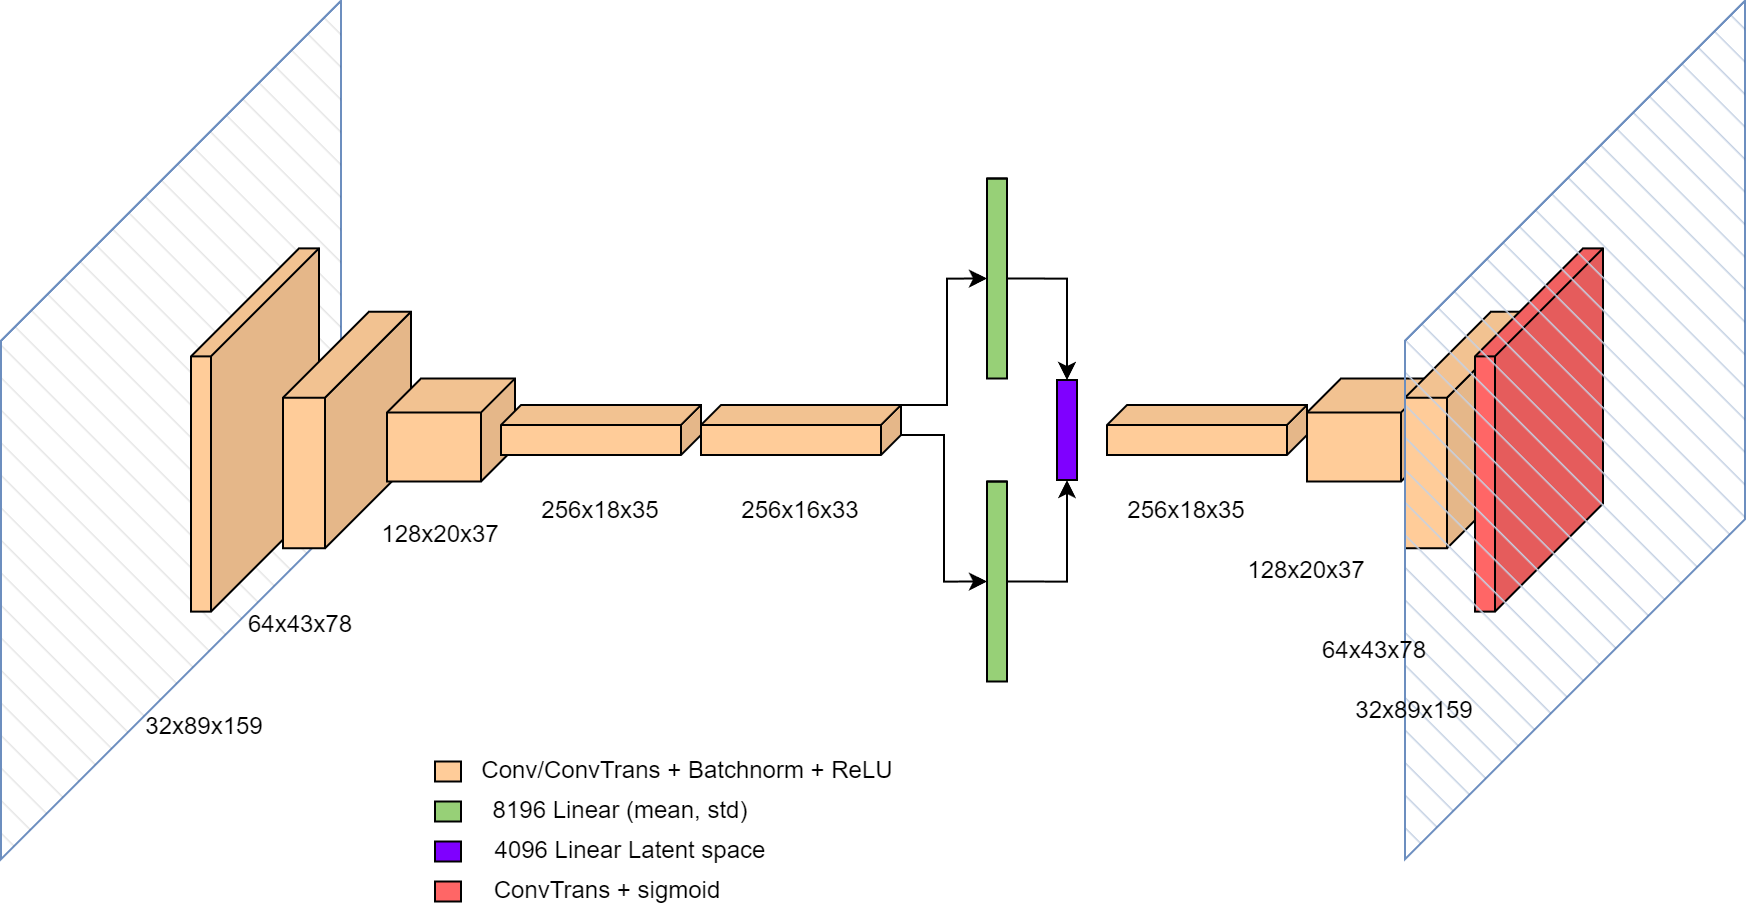

The diagram above was exported from draw.io. Its source (the exported page's mxGraphModel, read from the mxfile embedded in the PNG):
<mxGraphModel dx="1644" dy="464" grid="1" gridSize="10" guides="1" tooltips="1" connect="1" arrows="1" fold="1" page="1" pageScale="1" pageWidth="850" pageHeight="1100" math="0" shadow="0">
  <root>
    <mxCell id="0" />
    <mxCell id="1" parent="0" />
    <mxCell id="AMXurMjXIqny24U2sw_7-10" value="" style="shape=cube;whiteSpace=wrap;html=1;boundedLbl=1;backgroundOutline=1;darkOpacity=0.05;darkOpacity2=0.1;flipH=1;fillColor=default;size=170;strokeColor=#6c8ebf;fillStyle=hatch;" vertex="1" parent="1">
      <mxGeometry x="-103" y="117.92" width="170" height="429.16" as="geometry" />
    </mxCell>
    <mxCell id="AMXurMjXIqny24U2sw_7-9" value="" style="shape=cube;whiteSpace=wrap;html=1;boundedLbl=1;backgroundOutline=1;darkOpacity=0.05;darkOpacity2=0.1;flipH=1;fillColor=#FFCC99;size=54;" vertex="1" parent="1">
      <mxGeometry x="-8" y="241.69" width="64" height="181.62" as="geometry" />
    </mxCell>
    <mxCell id="AMXurMjXIqny24U2sw_7-8" value="" style="shape=cube;whiteSpace=wrap;html=1;boundedLbl=1;backgroundOutline=1;darkOpacity=0.05;darkOpacity2=0.1;flipH=1;fillColor=#FFCC99;size=43;" vertex="1" parent="1">
      <mxGeometry x="38" y="273.37" width="64" height="118.25" as="geometry" />
    </mxCell>
    <mxCell id="AMXurMjXIqny24U2sw_7-4" value="" style="shape=cube;whiteSpace=wrap;html=1;boundedLbl=1;backgroundOutline=1;darkOpacity=0.05;darkOpacity2=0.1;flipH=1;fillColor=#FFCC99;size=17;" vertex="1" parent="1">
      <mxGeometry x="90" y="306.75" width="64" height="51.5" as="geometry" />
    </mxCell>
    <mxCell id="AMXurMjXIqny24U2sw_7-7" value="" style="shape=cube;whiteSpace=wrap;html=1;boundedLbl=1;backgroundOutline=1;darkOpacity=0.05;darkOpacity2=0.1;flipH=1;fillColor=#FFCC99;size=10;" vertex="1" parent="1">
      <mxGeometry x="147" y="320" width="100" height="25" as="geometry" />
    </mxCell>
    <mxCell id="AMXurMjXIqny24U2sw_7-1" value="" style="shape=cube;whiteSpace=wrap;html=1;boundedLbl=1;backgroundOutline=1;darkOpacity=0.05;darkOpacity2=0.1;flipH=1;fillColor=#FFCC99;size=10;" vertex="1" parent="1">
      <mxGeometry x="247" y="320" width="100" height="25" as="geometry" />
    </mxCell>
    <mxCell id="AMXurMjXIqny24U2sw_7-11" value="" style="shape=cube;whiteSpace=wrap;html=1;boundedLbl=1;backgroundOutline=1;darkOpacity=0.05;darkOpacity2=0.1;size=0;fillColor=#97D077;" vertex="1" parent="1">
      <mxGeometry x="390" y="358.25" width="10" height="100" as="geometry" />
    </mxCell>
    <mxCell id="AMXurMjXIqny24U2sw_7-13" value="" style="shape=cube;whiteSpace=wrap;html=1;boundedLbl=1;backgroundOutline=1;darkOpacity=0.05;darkOpacity2=0.1;size=0;fillColor=#97D077;" vertex="1" parent="1">
      <mxGeometry x="390" y="206.75" width="10" height="100" as="geometry" />
    </mxCell>
    <mxCell id="AMXurMjXIqny24U2sw_7-14" value="" style="shape=cube;whiteSpace=wrap;html=1;boundedLbl=1;backgroundOutline=1;darkOpacity=0.05;darkOpacity2=0.1;size=0;fillColor=#7F00FF;" vertex="1" parent="1">
      <mxGeometry x="425" y="307.5" width="10" height="50" as="geometry" />
    </mxCell>
    <mxCell id="AMXurMjXIqny24U2sw_7-15" style="edgeStyle=orthogonalEdgeStyle;rounded=0;orthogonalLoop=1;jettySize=auto;html=1;entryX=0;entryY=0;entryDx=0;entryDy=50;entryPerimeter=0;exitX=0;exitY=0;exitDx=0;exitDy=0;exitPerimeter=0;" edge="1" parent="1" source="AMXurMjXIqny24U2sw_7-1" target="AMXurMjXIqny24U2sw_7-13">
      <mxGeometry relative="1" as="geometry">
        <mxPoint x="350" y="320" as="sourcePoint" />
        <Array as="points">
          <mxPoint x="370" y="320" />
          <mxPoint x="370" y="257" />
        </Array>
      </mxGeometry>
    </mxCell>
    <mxCell id="AMXurMjXIqny24U2sw_7-16" style="edgeStyle=orthogonalEdgeStyle;rounded=0;orthogonalLoop=1;jettySize=auto;html=1;exitX=0;exitY=0;exitDx=0;exitDy=15;exitPerimeter=0;entryX=0;entryY=0;entryDx=0;entryDy=50;entryPerimeter=0;" edge="1" parent="1" source="AMXurMjXIqny24U2sw_7-1" target="AMXurMjXIqny24U2sw_7-11">
      <mxGeometry relative="1" as="geometry" />
    </mxCell>
    <mxCell id="AMXurMjXIqny24U2sw_7-17" style="edgeStyle=orthogonalEdgeStyle;rounded=0;orthogonalLoop=1;jettySize=auto;html=1;exitX=0;exitY=0;exitDx=10;exitDy=50;exitPerimeter=0;entryX=0;entryY=0;entryDx=5;entryDy=0;entryPerimeter=0;" edge="1" parent="1" source="AMXurMjXIqny24U2sw_7-13" target="AMXurMjXIqny24U2sw_7-14">
      <mxGeometry relative="1" as="geometry" />
    </mxCell>
    <mxCell id="AMXurMjXIqny24U2sw_7-18" style="edgeStyle=orthogonalEdgeStyle;rounded=0;orthogonalLoop=1;jettySize=auto;html=1;exitX=0;exitY=0;exitDx=10;exitDy=50;exitPerimeter=0;entryX=0;entryY=0;entryDx=5;entryDy=50;entryPerimeter=0;" edge="1" parent="1" source="AMXurMjXIqny24U2sw_7-11" target="AMXurMjXIqny24U2sw_7-14">
      <mxGeometry relative="1" as="geometry" />
    </mxCell>
    <mxCell id="AMXurMjXIqny24U2sw_7-19" value="" style="shape=cube;whiteSpace=wrap;html=1;boundedLbl=1;backgroundOutline=1;darkOpacity=0.05;darkOpacity2=0.1;flipH=1;fillColor=#FFCC99;size=10;" vertex="1" parent="1">
      <mxGeometry x="450" y="320" width="100" height="25" as="geometry" />
    </mxCell>
    <mxCell id="AMXurMjXIqny24U2sw_7-20" value="" style="shape=cube;whiteSpace=wrap;html=1;boundedLbl=1;backgroundOutline=1;darkOpacity=0.05;darkOpacity2=0.1;flipH=1;fillColor=#FFCC99;size=17;" vertex="1" parent="1">
      <mxGeometry x="550" y="306.75" width="64" height="51.5" as="geometry" />
    </mxCell>
    <mxCell id="AMXurMjXIqny24U2sw_7-21" value="" style="shape=cube;whiteSpace=wrap;html=1;boundedLbl=1;backgroundOutline=1;darkOpacity=0.05;darkOpacity2=0.1;flipH=1;fillColor=#FFCC99;size=43;" vertex="1" parent="1">
      <mxGeometry x="599" y="273.37" width="64" height="118.25" as="geometry" />
    </mxCell>
    <mxCell id="AMXurMjXIqny24U2sw_7-22" value="" style="shape=cube;whiteSpace=wrap;html=1;boundedLbl=1;backgroundOutline=1;darkOpacity=0.05;darkOpacity2=0.1;flipH=1;fillColor=#FF6666;size=54;" vertex="1" parent="1">
      <mxGeometry x="634" y="241.69" width="64" height="181.62" as="geometry" />
    </mxCell>
    <mxCell id="AMXurMjXIqny24U2sw_7-24" value="" style="shape=cube;whiteSpace=wrap;html=1;boundedLbl=1;backgroundOutline=1;darkOpacity=0.05;darkOpacity2=0.1;flipH=1;fillColor=#dae8fc;size=170;strokeColor=#6c8ebf;fillStyle=hatch;shadow=0;" vertex="1" parent="1">
      <mxGeometry x="599" y="117.91999999999997" width="170" height="429.16" as="geometry" />
    </mxCell>
    <mxCell id="AMXurMjXIqny24U2sw_7-29" value="32x89x159" style="text;html=1;strokeColor=none;fillColor=none;align=center;verticalAlign=middle;whiteSpace=wrap;rounded=0;" vertex="1" parent="1">
      <mxGeometry x="-31" y="466" width="60" height="30" as="geometry" />
    </mxCell>
    <mxCell id="AMXurMjXIqny24U2sw_7-31" value="64x43x78" style="text;html=1;strokeColor=none;fillColor=none;align=center;verticalAlign=middle;whiteSpace=wrap;rounded=0;" vertex="1" parent="1">
      <mxGeometry x="17" y="415" width="60" height="30" as="geometry" />
    </mxCell>
    <mxCell id="AMXurMjXIqny24U2sw_7-32" value="128x20x37" style="text;html=1;strokeColor=none;fillColor=none;align=center;verticalAlign=middle;whiteSpace=wrap;rounded=0;" vertex="1" parent="1">
      <mxGeometry x="87" y="370" width="60" height="30" as="geometry" />
    </mxCell>
    <mxCell id="AMXurMjXIqny24U2sw_7-33" value="256x18x35" style="text;html=1;strokeColor=none;fillColor=none;align=center;verticalAlign=middle;whiteSpace=wrap;rounded=0;" vertex="1" parent="1">
      <mxGeometry x="167" y="357.5" width="60" height="30" as="geometry" />
    </mxCell>
    <mxCell id="AMXurMjXIqny24U2sw_7-34" value="256x16x33" style="text;html=1;strokeColor=none;fillColor=none;align=center;verticalAlign=middle;whiteSpace=wrap;rounded=0;" vertex="1" parent="1">
      <mxGeometry x="267" y="357.5" width="60" height="30" as="geometry" />
    </mxCell>
    <mxCell id="AMXurMjXIqny24U2sw_7-38" value="256x18x35" style="text;html=1;strokeColor=none;fillColor=none;align=center;verticalAlign=middle;whiteSpace=wrap;rounded=0;" vertex="1" parent="1">
      <mxGeometry x="460" y="357.5" width="60" height="30" as="geometry" />
    </mxCell>
    <mxCell id="AMXurMjXIqny24U2sw_7-39" value="128x20x37" style="text;html=1;strokeColor=none;fillColor=none;align=center;verticalAlign=middle;whiteSpace=wrap;rounded=0;" vertex="1" parent="1">
      <mxGeometry x="520" y="387.5" width="60" height="30" as="geometry" />
    </mxCell>
    <mxCell id="AMXurMjXIqny24U2sw_7-40" value="64x43x78" style="text;html=1;strokeColor=none;fillColor=none;align=center;verticalAlign=middle;whiteSpace=wrap;rounded=0;" vertex="1" parent="1">
      <mxGeometry x="554" y="428.25" width="60" height="30" as="geometry" />
    </mxCell>
    <mxCell id="AMXurMjXIqny24U2sw_7-41" value="32x89x159" style="text;html=1;strokeColor=none;fillColor=none;align=center;verticalAlign=middle;whiteSpace=wrap;rounded=0;" vertex="1" parent="1">
      <mxGeometry x="574" y="458.25" width="60" height="30" as="geometry" />
    </mxCell>
    <mxCell id="AMXurMjXIqny24U2sw_7-43" value="" style="rounded=0;whiteSpace=wrap;html=1;fillColor=#FFCC99;" vertex="1" parent="1">
      <mxGeometry x="114" y="498.25" width="13" height="10" as="geometry" />
    </mxCell>
    <mxCell id="AMXurMjXIqny24U2sw_7-44" value="" style="rounded=0;whiteSpace=wrap;html=1;fillColor=#97D077;" vertex="1" parent="1">
      <mxGeometry x="114" y="518.25" width="13" height="10" as="geometry" />
    </mxCell>
    <mxCell id="AMXurMjXIqny24U2sw_7-45" value="" style="rounded=0;whiteSpace=wrap;html=1;fillColor=#7F00FF;" vertex="1" parent="1">
      <mxGeometry x="114" y="538.25" width="13" height="10" as="geometry" />
    </mxCell>
    <mxCell id="AMXurMjXIqny24U2sw_7-46" value="Conv/ConvTrans + Batchnorm + ReLU" style="text;html=1;strokeColor=none;fillColor=none;align=center;verticalAlign=middle;whiteSpace=wrap;rounded=0;" vertex="1" parent="1">
      <mxGeometry x="134" y="488.25" width="213" height="30" as="geometry" />
    </mxCell>
    <mxCell id="AMXurMjXIqny24U2sw_7-47" value="8196 Linear (mean, std)" style="text;html=1;strokeColor=none;fillColor=none;align=center;verticalAlign=middle;whiteSpace=wrap;rounded=0;" vertex="1" parent="1">
      <mxGeometry x="117" y="508.25" width="180" height="30" as="geometry" />
    </mxCell>
    <mxCell id="AMXurMjXIqny24U2sw_7-48" value="4096 Linear Latent space" style="text;html=1;strokeColor=none;fillColor=none;align=center;verticalAlign=middle;whiteSpace=wrap;rounded=0;" vertex="1" parent="1">
      <mxGeometry x="117" y="528.25" width="190" height="30" as="geometry" />
    </mxCell>
    <mxCell id="AMXurMjXIqny24U2sw_7-49" value="" style="rounded=0;whiteSpace=wrap;html=1;fillColor=#FF6666;" vertex="1" parent="1">
      <mxGeometry x="114" y="558.25" width="13" height="10" as="geometry" />
    </mxCell>
    <mxCell id="AMXurMjXIqny24U2sw_7-50" value="ConvTrans + sigmoid" style="text;html=1;strokeColor=none;fillColor=none;align=center;verticalAlign=middle;whiteSpace=wrap;rounded=0;" vertex="1" parent="1">
      <mxGeometry x="134" y="548.25" width="133" height="30" as="geometry" />
    </mxCell>
  </root>
</mxGraphModel>